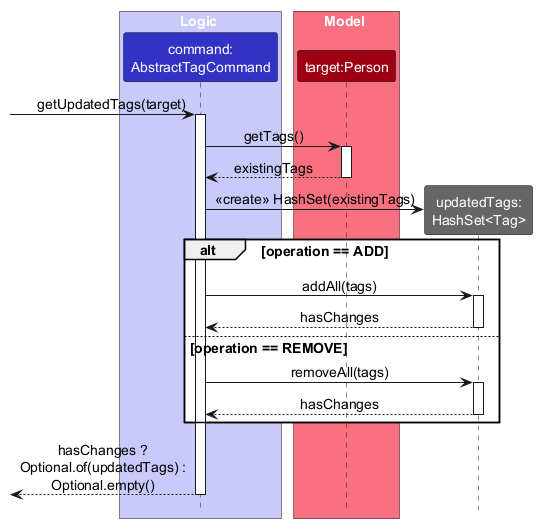

The diagram above was rendered by PlantUML. Its source (embedded in the PNG):
@startuml
!include style.puml
skinparam ArrowFontStyle plain
skinparam defaultFontSize 14

box Logic LOGIC_COLOR_T1
participant "command:\nAbstractTagCommand" as Command LOGIC_COLOR
end box
box Model MODEL_COLOR_T1
participant "target:Person" as Target MODEL_COLOR
end box
participant "updatedTags:\nHashSet<Tag>" as Tags #666666

[-> Command : getUpdatedTags(target)
activate Command
Command -> Target : getTags()
activate Target
Target --> Command : existingTags
deactivate Target
create Tags
Command -> Tags : <<create>> HashSet(existingTags)
alt operation == ADD
    Command -> Tags : addAll(tags)
    activate Tags
    Tags --> Command : hasChanges
    deactivate Tags
else operation == REMOVE
    Command -> Tags : removeAll(tags)
    activate Tags
    Tags --> Command : hasChanges
    deactivate Tags
end
'A single return, as in the code, so the activation bar ends where the method returns.
[<-- Command : hasChanges ?\nOptional.of(updatedTags) :\nOptional.empty()
deactivate Command
@enduml